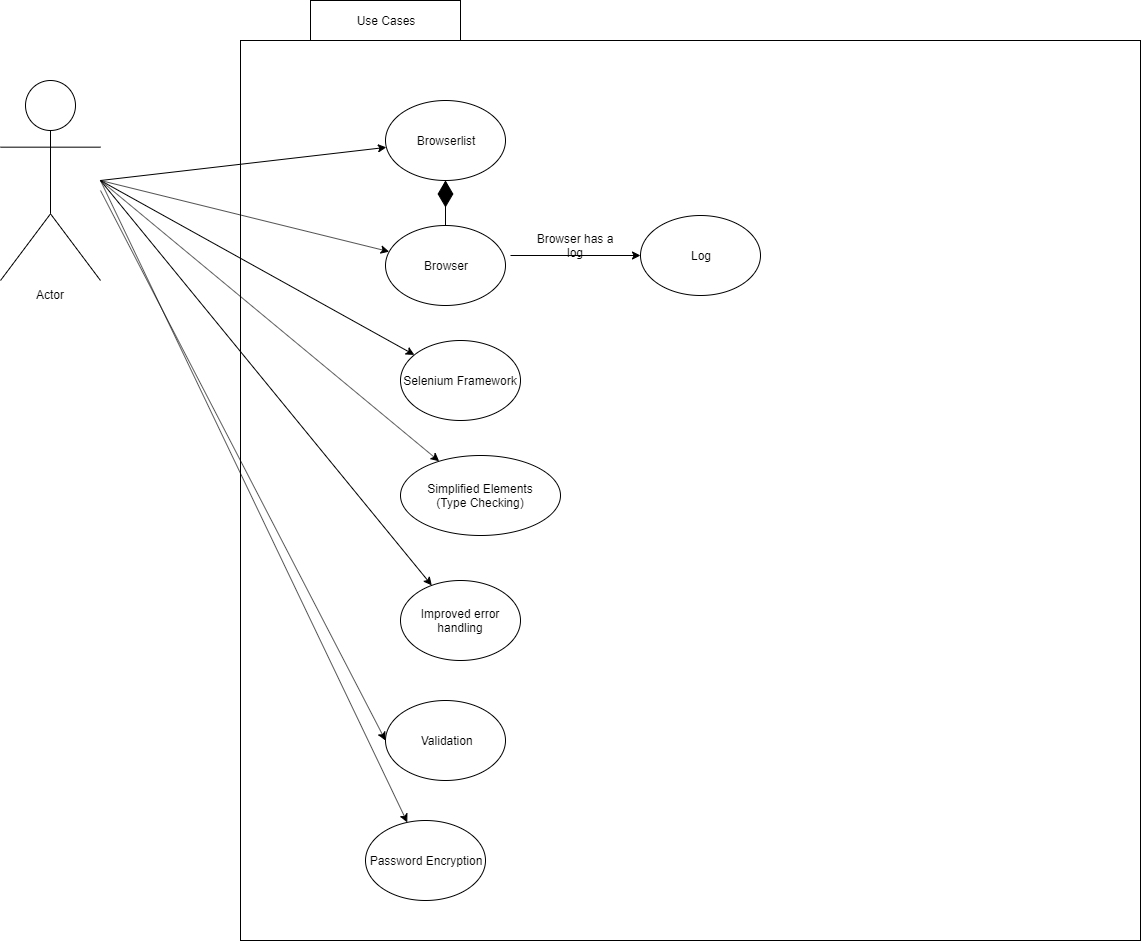

The diagram above was exported from draw.io. Its source (the exported page's mxGraphModel, read from the mxfile embedded in the PNG):
<mxGraphModel dx="868" dy="450" grid="1" gridSize="10" guides="1" tooltips="1" connect="1" arrows="1" fold="1" page="1" pageScale="1" pageWidth="850" pageHeight="1100" math="0" shadow="0">
  <root>
    <mxCell id="0" />
    <mxCell id="1" parent="0" />
    <mxCell id="2Q1csWJEui4y832CL2Jk-13" value="" style="whiteSpace=wrap;html=1;aspect=fixed;" parent="1" vertex="1">
      <mxGeometry x="300" y="90" width="900" height="900" as="geometry" />
    </mxCell>
    <mxCell id="2Q1csWJEui4y832CL2Jk-1" value="Actor" style="shape=umlActor;verticalLabelPosition=bottom;labelBackgroundColor=#ffffff;verticalAlign=top;html=1;outlineConnect=0;" parent="1" vertex="1">
      <mxGeometry x="60" y="130" width="100" height="200" as="geometry" />
    </mxCell>
    <mxCell id="2Q1csWJEui4y832CL2Jk-11" style="edgeStyle=orthogonalEdgeStyle;rounded=0;orthogonalLoop=1;jettySize=auto;html=1;" parent="1" edge="1">
      <mxGeometry relative="1" as="geometry">
        <mxPoint x="505" y="280" as="sourcePoint" />
        <mxPoint x="505" y="230" as="targetPoint" />
      </mxGeometry>
    </mxCell>
    <mxCell id="M1V0rGLJKMykQqCRh3yq-16" style="edgeStyle=orthogonalEdgeStyle;rounded=0;orthogonalLoop=1;jettySize=auto;html=1;" parent="1" edge="1">
      <mxGeometry relative="1" as="geometry">
        <mxPoint x="570" y="305" as="sourcePoint" />
        <mxPoint x="700" y="305" as="targetPoint" />
      </mxGeometry>
    </mxCell>
    <mxCell id="2Q1csWJEui4y832CL2Jk-16" value="" style="rounded=0;whiteSpace=wrap;html=1;" parent="1" vertex="1">
      <mxGeometry x="370" y="50" width="150" height="40" as="geometry" />
    </mxCell>
    <mxCell id="2Q1csWJEui4y832CL2Jk-17" value="Use Cases" style="text;html=1;strokeColor=none;fillColor=none;align=center;verticalAlign=middle;whiteSpace=wrap;rounded=0;" parent="1" vertex="1">
      <mxGeometry x="380" y="60" width="130" height="20" as="geometry" />
    </mxCell>
    <mxCell id="M1V0rGLJKMykQqCRh3yq-17" value="Browser has a log" style="text;html=1;strokeColor=none;fillColor=none;align=center;verticalAlign=middle;whiteSpace=wrap;rounded=0;" parent="1" vertex="1">
      <mxGeometry x="590" y="285" width="90" height="20" as="geometry" />
    </mxCell>
    <mxCell id="M1V0rGLJKMykQqCRh3yq-18" value="" style="endArrow=diamondThin;endFill=1;endSize=24;html=1;" parent="1" edge="1">
      <mxGeometry width="160" relative="1" as="geometry">
        <mxPoint x="505" y="280" as="sourcePoint" />
        <mxPoint x="505" y="230" as="targetPoint" />
      </mxGeometry>
    </mxCell>
    <mxCell id="M1V0rGLJKMykQqCRh3yq-21" value="" style="endArrow=classic;html=1;" parent="1" target="M1V0rGLJKMykQqCRh3yq-25" edge="1">
      <mxGeometry width="50" height="50" relative="1" as="geometry">
        <mxPoint x="160" y="230" as="sourcePoint" />
        <mxPoint x="458.37837837837856" y="390" as="targetPoint" />
      </mxGeometry>
    </mxCell>
    <mxCell id="M1V0rGLJKMykQqCRh3yq-22" value="Browserlist" style="ellipse;whiteSpace=wrap;html=1;" parent="1" vertex="1">
      <mxGeometry x="445" y="150" width="120" height="80" as="geometry" />
    </mxCell>
    <mxCell id="M1V0rGLJKMykQqCRh3yq-23" value="Browser" style="ellipse;whiteSpace=wrap;html=1;" parent="1" vertex="1">
      <mxGeometry x="445" y="275" width="120" height="80" as="geometry" />
    </mxCell>
    <mxCell id="M1V0rGLJKMykQqCRh3yq-24" value="Log" style="ellipse;whiteSpace=wrap;html=1;" parent="1" vertex="1">
      <mxGeometry x="700" y="265" width="120" height="80" as="geometry" />
    </mxCell>
    <mxCell id="M1V0rGLJKMykQqCRh3yq-25" value="Selenium Framework" style="ellipse;whiteSpace=wrap;html=1;" parent="1" vertex="1">
      <mxGeometry x="460" y="390" width="120" height="80" as="geometry" />
    </mxCell>
    <mxCell id="M1V0rGLJKMykQqCRh3yq-26" value="" style="endArrow=classic;html=1;" parent="1" target="M1V0rGLJKMykQqCRh3yq-23" edge="1">
      <mxGeometry width="50" height="50" relative="1" as="geometry">
        <mxPoint x="160" y="230" as="sourcePoint" />
        <mxPoint x="310" y="220" as="targetPoint" />
      </mxGeometry>
    </mxCell>
    <mxCell id="M1V0rGLJKMykQqCRh3yq-27" value="" style="endArrow=classic;html=1;" parent="1" target="M1V0rGLJKMykQqCRh3yq-22" edge="1">
      <mxGeometry width="50" height="50" relative="1" as="geometry">
        <mxPoint x="160" y="230" as="sourcePoint" />
        <mxPoint x="340" y="180" as="targetPoint" />
      </mxGeometry>
    </mxCell>
    <mxCell id="M1V0rGLJKMykQqCRh3yq-29" value="Simplified Elements&lt;br&gt;(Type Checking)" style="ellipse;whiteSpace=wrap;html=1;" parent="1" vertex="1">
      <mxGeometry x="460" y="505" width="160" height="80" as="geometry" />
    </mxCell>
    <mxCell id="M1V0rGLJKMykQqCRh3yq-30" value="" style="endArrow=classic;html=1;" parent="1" target="M1V0rGLJKMykQqCRh3yq-29" edge="1">
      <mxGeometry width="50" height="50" relative="1" as="geometry">
        <mxPoint x="160" y="230" as="sourcePoint" />
        <mxPoint x="390" y="510" as="targetPoint" />
      </mxGeometry>
    </mxCell>
    <mxCell id="M1V0rGLJKMykQqCRh3yq-31" value="Improved error handling" style="ellipse;whiteSpace=wrap;html=1;" parent="1" vertex="1">
      <mxGeometry x="460" y="630" width="120" height="80" as="geometry" />
    </mxCell>
    <mxCell id="M1V0rGLJKMykQqCRh3yq-32" value="" style="endArrow=classic;html=1;" parent="1" target="M1V0rGLJKMykQqCRh3yq-31" edge="1">
      <mxGeometry width="50" height="50" relative="1" as="geometry">
        <mxPoint x="160" y="230" as="sourcePoint" />
        <mxPoint x="380" y="550" as="targetPoint" />
      </mxGeometry>
    </mxCell>
    <mxCell id="EC9IS0l9R---qlDYbCQ--1" value="&amp;nbsp;Validation" style="ellipse;whiteSpace=wrap;html=1;" parent="1" vertex="1">
      <mxGeometry x="445" y="750" width="120" height="80" as="geometry" />
    </mxCell>
    <mxCell id="EC9IS0l9R---qlDYbCQ--2" value="Password Encryption" style="ellipse;whiteSpace=wrap;html=1;" parent="1" vertex="1">
      <mxGeometry x="425" y="870" width="120" height="80" as="geometry" />
    </mxCell>
    <mxCell id="EC9IS0l9R---qlDYbCQ--3" value="" style="endArrow=classic;html=1;entryX=0;entryY=0.5;entryDx=0;entryDy=0;" parent="1" target="EC9IS0l9R---qlDYbCQ--1" edge="1">
      <mxGeometry width="50" height="50" relative="1" as="geometry">
        <mxPoint x="160" y="240" as="sourcePoint" />
        <mxPoint x="110" y="1010" as="targetPoint" />
      </mxGeometry>
    </mxCell>
    <mxCell id="EC9IS0l9R---qlDYbCQ--4" value="" style="endArrow=classic;html=1;" parent="1" target="EC9IS0l9R---qlDYbCQ--2" edge="1">
      <mxGeometry width="50" height="50" relative="1" as="geometry">
        <mxPoint x="160" y="230" as="sourcePoint" />
        <mxPoint x="240" y="870" as="targetPoint" />
      </mxGeometry>
    </mxCell>
  </root>
</mxGraphModel>